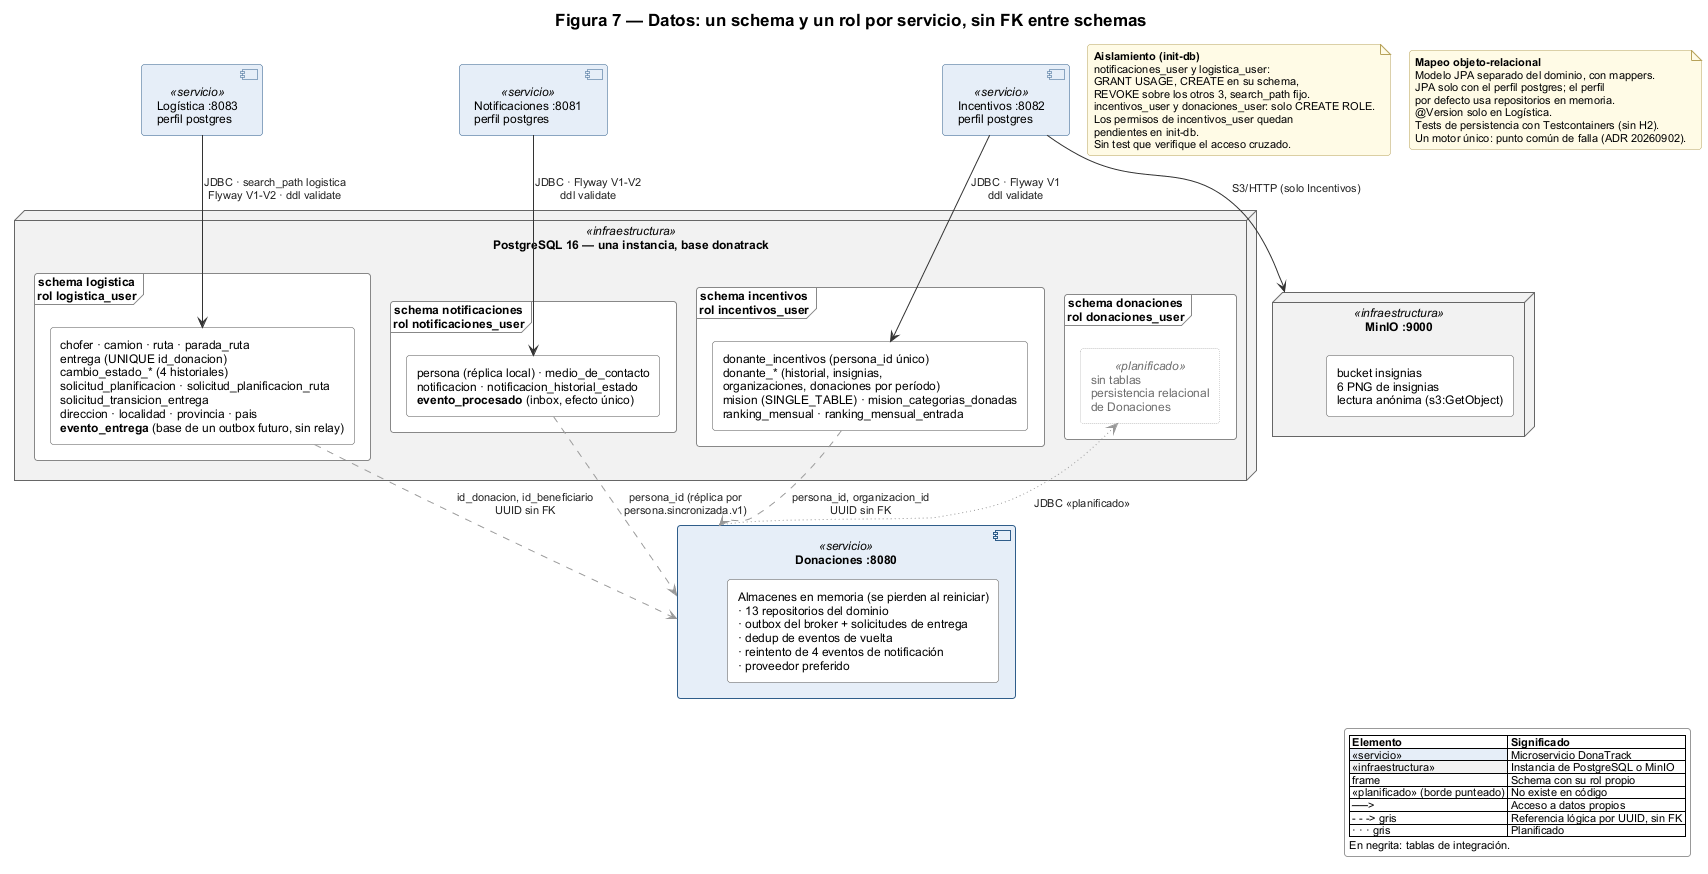

The diagram above was rendered by PlantUML. Its source (embedded in the PNG):
@startuml 07-datos
' ============================================================
' Figura 7 — Datos y persistencia.
' Pregunta: ¿cómo se aíslan los datos de cada servicio?
' Fuentes en baseline/e4-prs: persistencia/init-db/01-init-schemas-roles.sql,
'   */src/main/resources/db/migration/*.sql, docker-compose.yml (perfil postgres y roles),
'   donaciones-service (repositorios, outbox y dedup en memoria), incentivos-service (MinIO).
' ADRs: 20260902 (multi-schema y roles), logistica-service/20261007 (referencias sin FK).
' ============================================================
!pragma layout smetana
!include estilo-e4.iuml

title Figura 7 — Datos: un schema y un rol por servicio, sin FK entre schemas

component "Logística :8083\nperfil postgres" as sLog <<servicio>>
component "Incentivos :8082\nperfil postgres" as sInc <<servicio>>
component "Notificaciones :8081\nperfil postgres" as sNot <<servicio>>

component "Donaciones :8080" as sDon <<servicio>> {
  rectangle "Almacenes en memoria (se pierden al reiniciar)\n· 13 repositorios del dominio\n· outbox del broker + solicitudes de entrega\n· dedup de eventos de vuelta\n· reintento de 4 eventos de notificación\n· proveedor preferido" as donMem
}

node "PostgreSQL 16 — una instancia, base donatrack" as pg <<infraestructura>> {
  frame "schema logistica\nrol logistica_user" as schLog {
    rectangle "chofer · camion · ruta · parada_ruta\nentrega (UNIQUE id_donacion)\ncambio_estado_* (4 historiales)\nsolicitud_planificacion · solicitud_planificacion_ruta\nsolicitud_transicion_entrega\ndireccion · localidad · provincia · pais\n**evento_entrega** (base de un outbox futuro, sin relay)" as tLog
  }
  frame "schema incentivos\nrol incentivos_user" as schInc {
    rectangle "donante_incentivos (persona_id único)\ndonante_* (historial, insignias,\norganizaciones, donaciones por período)\nmision (SINGLE_TABLE) · mision_categorias_donadas\nranking_mensual · ranking_mensual_entrada" as tInc
  }
  frame "schema notificaciones\nrol notificaciones_user" as schNot {
    rectangle "persona (réplica local) · medio_de_contacto\nnotificacion · notificacion_historial_estado\n**evento_procesado** (inbox, efecto único)" as tNot
  }
  frame "schema donaciones\nrol donaciones_user" as schDon {
    rectangle "sin tablas\npersistencia relacional\nde Donaciones" as tDon <<planificado>>
  }
}

node "MinIO :9000" as minio <<infraestructura>> {
  rectangle "bucket insignias\n6 PNG de insignias\nlectura anónima (s3:GetObject)" as bucket
}

' ---------- Acceso de cada servicio a su schema ----------
sLog --> tLog : JDBC · search_path logistica\nFlyway V1-V2 · ddl validate
sInc --> tInc : JDBC · Flyway V1\nddl validate
sNot --> tNot : JDBC · Flyway V1-V2\nddl validate
sDon -[#9A9A9A,dotted]-> tDon : JDBC «planificado»
sInc --> minio : S3/HTTP (solo Incentivos)

' ---------- Referencias entre servicios: por UUID, sin FK ----------
tLog -[#9A9A9A,dashed]-> sDon : id_donacion, id_beneficiario\nUUID sin FK
tInc -[#9A9A9A,dashed]-> sDon : persona_id, organizacion_id\nUUID sin FK
tNot -[#9A9A9A,dashed]-> sDon : persona_id (réplica por\npersona.sincronizada.v1)

note as nRoles
  **Aislamiento (init-db)**
  notificaciones_user y logistica_user:
  GRANT USAGE, CREATE en su schema,
  REVOKE sobre los otros 3, search_path fijo.
  incentivos_user y donaciones_user: solo CREATE ROLE.
  Los permisos de incentivos_user quedan
  pendientes en init-db.
  Sin test que verifique el acceso cruzado.
end note

note as nOrm
  **Mapeo objeto-relacional**
  Modelo JPA separado del dominio, con mappers.
  JPA solo con el perfil postgres; el perfil
  por defecto usa repositorios en memoria.
  @Version solo en Logística.
  Tests de persistencia con Testcontainers (sin H2).
  Un motor único: punto común de falla (ADR 20260902).
end note

legend right
  |= Elemento |= Significado |
  |<#E6EEF8> «servicio» | Microservicio DonaTrack |
  |<#F2F2F2> «infraestructura» | Instancia de PostgreSQL o MinIO |
  | frame | Schema con su rol propio |
  |<#FFFFFF> «planificado» (borde punteado) | No existe en código |
  | ──> | Acceso a datos propios |
  | - - -> gris | Referencia lógica por UUID, sin FK |
  | · · · gris | Planificado |
  En negrita: tablas de integración.
endlegend
@enduml